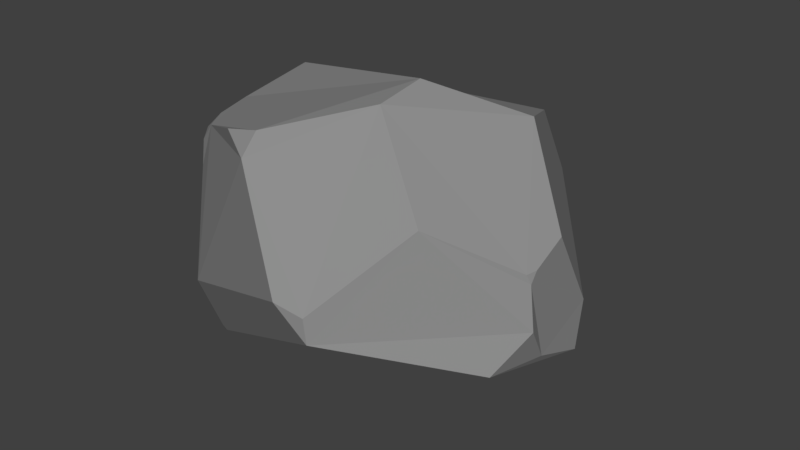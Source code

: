 # Source: rock4.blend  (saved by Blender 2.79.0; exported with 4.5.12 LTS)
import bpy
from mathutils import Matrix  # noqa: F401  (used for matrix-valued properties, if any)

bpy.ops.wm.read_factory_settings(use_empty=True)
scene = bpy.context.scene
scene.name = 'Scene'

# ---- collections
col_collection_1 = bpy.data.collections.new('Collection 1'); scene.collection.children.link(col_collection_1)

# ---- materials (node trees are filled in below, after node groups)
mat_material_001 = bpy.data.materials.new('Material.001')
mat_material_001.alpha_threshold = 0.0
mat_material_001.use_transparent_shadow = False
mat_material_001.diffuse_color = (0.2738, 0.2738, 0.2738, 1.0)
mat_material_001.roughness = 0.5
mat_material_001.specular_intensity = 0.0

# ---- material node trees

# ---- world
world_world = bpy.data.worlds.new('World'); scene.world = world_world
world_world.color = (0.05088, 0.05088, 0.05088)
world_world.use_sun_shadow = False
world_world.sun_shadow_jitter_overblur = 0.0
world_world.cycles.sampling_method = 'MANUAL'

# ---- meshes
me_cube = bpy.data.meshes.new('Cube')
me_cube.from_pydata([(-1.39, -0.6015, 0.5404), (-0.4798, -1.175, 1.175), (-1.331, -0.5615, 0.8045), (-1.228, -0.7283, 0.8567), (-1.381, -0.3653, 0.8546), (-1.358, -0.2037, 0.9192), (-1.434, -0.477, 0.4841), (-1.415, -0.3572, 0.7557), (-0.5164, 1.497, -0.675), (0.1886, 1.661, -0.566), (-1.155, 0.749, 0.9549), (0.5818, 1.235, 0.8595), (-1.08, -0.8206, 0.9377), (-1.285, -0.5394, 0.899), (-0.1811, -1.183, 1.242), (-1.271, 0.4056, 1.072), (-1.12, -0.7964, -0.9265), (-0.9452, 1.31, -0.5469), (-0.7676, 1.393, -0.6574), (-0.2317, 0.5814, -1.248), (-0.6049, 1.302, -0.8754), (0.66, 1.444, 0.3005), (0.4798, 1.636, -0.2817), (0.9629, 0.8361, -0.9635), (0.4885, 1.474, -0.61), (1.532, -0.7693, -0.2412), (0.6274, -1.594, 0.053), (-1.331, -0.7268, 0.5026), (-1.245, -0.7669, 0.7607), (-1.402, -0.626, 0.2825), (-1.454, -0.4756, 0.09215), (-1.165, -0.7992, -0.894), (-1.488, -0.3209, -0.5408), (-1.186, -1.003, -0.3795), (-1.318, -0.7897, 0.1508), (1.619, 0.2658, -0.06343), (1.636, 0.1695, -0.4404), (1.625, -0.2733, -0.2779), (1.616, -0.4519, 0.374), (1.675, -0.4828, 0.03605), (0.3779, -1.642, 0.3121), (0.5305, -0.72, 1.468), (0.6005, -1.593, 0.2485), (-0.1893, -1.327, 1.078), (1.112, 0.2535, 1.233), (0.5282, -0.2947, 1.531), (1.588, -0.4718, 0.4472), (1.601, -0.0783, 0.5806), (1.612, -0.3851, 0.4539), (1.074, -0.9831, 0.8104)], [], [(34, 27, 0, 29), (43, 14, 1), (47, 44, 45, 41, 49, 46, 48), (28, 3, 2, 0, 27), (28, 12, 3), (7, 4, 5), (29, 0, 6, 30), (0, 2, 4, 7, 6), (31, 32, 17, 18, 20, 19, 16), (20, 18, 8), (45, 44, 11, 10, 15), (3, 12, 13, 2), (2, 13, 5, 4), (19, 20, 8, 9, 24, 23), (9, 22, 24), (9, 8, 18, 17, 10, 11, 21, 22), (48, 46, 38), (37, 39, 25), (40, 43, 1, 12, 28, 27, 34, 33), (17, 32, 30, 6, 7, 5, 15, 10), (33, 34, 29, 30, 32, 31), (16, 19, 23, 36, 37, 25, 26), (22, 21, 35, 36, 23, 24), (48, 38, 39, 37, 36, 35, 47), (46, 49, 42, 26, 25, 39, 38), (26, 42, 40), (33, 31, 16, 26, 40), (40, 42, 49, 41, 14, 43), (41, 45, 15, 5, 13, 12, 1, 14), (21, 11, 44, 47, 35)])
me_cube.materials.append(mat_material_001)
me_cube.use_remesh_preserve_volume = False
me_cube.use_remesh_preserve_attributes = False
me_cube.use_mirror_vertex_groups = False
me_cube.update()

# ---- objects
ob_cube = bpy.data.objects.new('Cube', me_cube)

# ---- transforms, parenting, visibility, modifiers, constraints
ob_cube.location = (2.232, 3.169, -2.007)
ob_cube.lineart.crease_threshold = 0.0

# ---- collection membership
col_collection_1.objects.link(ob_cube)

# ---- scene / render settings (as saved in the file)
scene.frame_start = 1; scene.frame_end = 250; scene.frame_set(1)
scene.render.engine = 'BLENDER_EEVEE_NEXT'
scene.render.resolution_percentage = 50
scene.render.dither_intensity = 0.0
scene.cycles.use_denoising = False
scene.cycles.samples = 128
scene.cycles.sampling_pattern = 'TABULATED_SOBOL'
scene.cycles.use_adaptive_sampling = False
scene.cycles.use_light_tree = False
scene.cycles.blur_glossy = 0.0
scene.cycles.sample_clamp_indirect = 0.0
scene.view_settings.view_transform = 'Standard'
bpy.context.view_layer.update()

# ---- added for rendering (the .blend has no active camera and no usable light): camera, sun
cam_auto = bpy.data.cameras.new('AutoCamera')
cam_auto.lens = 50.0
cam_auto.sensor_width = 36.0
cam_auto.clip_end = 1000.0
ob_auto_camera = bpy.data.objects.new('AutoCamera', cam_auto)
scene.collection.objects.link(ob_auto_camera)
ob_auto_camera.location = (7.2765, -2.76262, 2.09505)
ob_auto_camera.rotation_euler = (1.09748, -7.21219e-08, 0.694738)
scene.camera = ob_auto_camera
light_auto_sun = bpy.data.lights.new('AutoSun', 'SUN')
light_auto_sun.energy = 3.0
light_auto_sun.angle = 0.0523599
ob_auto_sun = bpy.data.objects.new('AutoSun', light_auto_sun)
scene.collection.objects.link(ob_auto_sun)
ob_auto_sun.rotation_euler = (0.872665, 0.174533, 0.523599)
bpy.context.view_layer.update()
